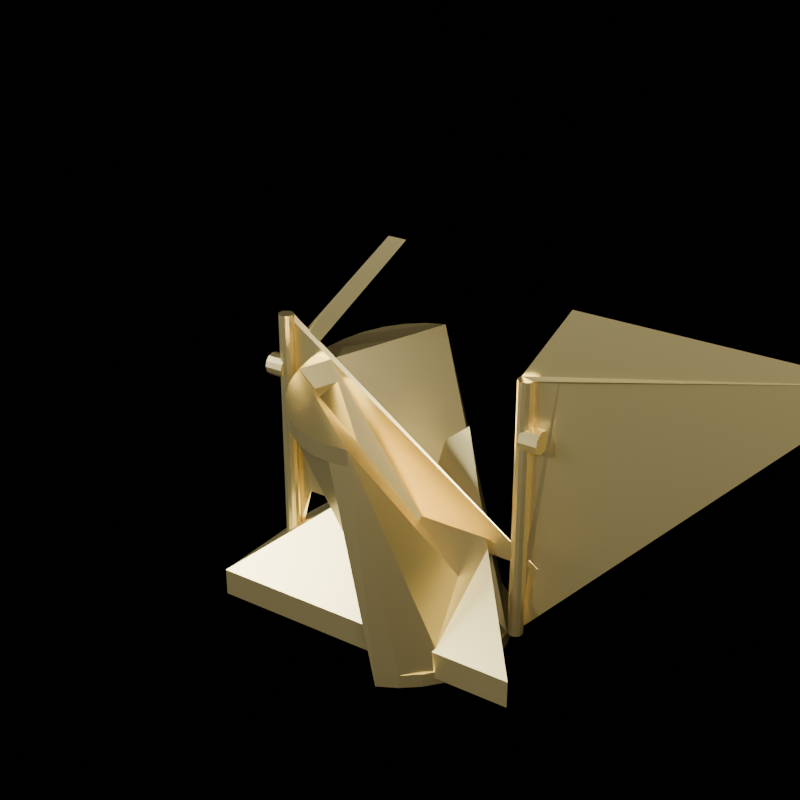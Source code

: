 # Source: SM_Prop_VanityMirror_01.blend  (saved by Blender 5.2.45; exported with 4.5.12 LTS)
import bpy
from mathutils import Matrix  # noqa: F401  (used for matrix-valued properties, if any)

bpy.ops.wm.read_factory_settings(use_empty=True)
scene = bpy.context.scene
scene.name = 'Scene'

# ---- materials (node trees are filled in below, after node groups)
mat_m_prop_mirrorbrass = bpy.data.materials.new('M_Prop_MirrorBrass')

# ---- material node trees
mat_m_prop_mirrorbrass.use_nodes = True; mat_m_prop_mirrorbrass.node_tree.nodes.clear()
_N = mat_m_prop_mirrorbrass.node_tree.nodes; _L = mat_m_prop_mirrorbrass.node_tree.links
n0 = _N.new('ShaderNodeBsdfPrincipled'); n0.name = 'Principled BSDF'; n0.location = (0, 0)
n0.inputs[0].default_value = (0.86, 0.7, 0.3, 1.0)
n0.inputs[1].default_value = 0.92
n0.inputs[2].default_value = 0.32
n0.inputs[10].default_value = 0.005
n1 = _N.new('ShaderNodeOutputMaterial'); n1.name = 'Material Output'; n1.location = (0, 0)
_L.new(n0.outputs[0], n1.inputs[0])
n1.is_active_output = True

# ---- cameras
cam_cam_front = bpy.data.cameras.new('Cam_Front')
cam_cam_front.type = 'ORTHO'
cam_cam_front.ortho_scale = 0.648
cam_cam_side = bpy.data.cameras.new('Cam_Side')
cam_cam_side.type = 'ORTHO'
cam_cam_side.ortho_scale = 0.648
cam_cam_top = bpy.data.cameras.new('Cam_Top')
cam_cam_top.type = 'ORTHO'
cam_cam_top.ortho_scale = 0.648
cam_cam_iso = bpy.data.cameras.new('Cam_Iso')
cam_cam_iso.lens = 65.0

# ---- lights
light_keylight = bpy.data.lights.new('KeyLight', 'AREA')
light_keylight.color = (1.0, 0.96, 0.9)
light_keylight.energy = 36.0
light_keylight.size = 0.48
light_filllight = bpy.data.lights.new('FillLight', 'AREA')
light_filllight.color = (0.86, 0.92, 1.0)
light_filllight.energy = 15.0
light_filllight.size = 0.6
light_rimlight = bpy.data.lights.new('RimLight', 'SUN')
light_rimlight.color = (0.95, 0.98, 1.0)
light_rimlight.energy = 2.0

# ---- meshes
me_sm_prop_vanitymirror_01 = bpy.data.meshes.new('SM_Prop_VanityMirror_01')
me_sm_prop_vanitymirror_01.from_pydata([(-0.175, -0.075, 0.0), (-0.175, -0.075, 0.03), (-0.175, 0.075, 0.0), (-0.175, 0.075, 0.03), (0.175, -0.075, 0.0), (0.175, -0.075, 0.03), (0.035, 0.075, 0.17), (0.035, 0.075, 0.2), (-0.14, 0.008, 0.03), (-0.14, 0.008, 0.31), (-0.136, 0.006928, 0.03), (-0.136, 0.006928, 0.31), (-0.1331, 0.004, 0.03), (-0.1331, 0.004, 0.31), (-0.132, 0.0, 0.03), (-0.132, 0.0, 0.31), (-0.1331, -0.004, 0.03), (-0.1331, -0.004, 0.31), (-0.136, -0.006928, 0.03), (-0.136, -0.006928, 0.31), (-0.14, -0.008, 0.03), (-0.14, -0.008, 0.31), (-0.144, -0.006928, 0.03), (-0.144, -0.006928, 0.31), (-0.1469, -0.004, 0.03), (-0.1469, -0.004, 0.31), (-0.148, 0.0, 0.03), (-0.148, 0.0, 0.31), (-0.1469, 0.004, 0.03), (-0.1469, 0.004, 0.31), (-0.12, 0.006928, 0.106), (0.16, 0.006928, 0.106), (-0.16, 0.012, 0.25), (-0.14, 0.012, 0.25), (-0.16, 0.01039, 0.256), (-0.14, 0.01039, 0.256), (-0.16, 0.006, 0.2604), (-0.14, 0.006, 0.2604), (-0.16, 0.0, 0.262), (-0.14, 0.0, 0.262), (-0.16, -0.006, 0.2604), (-0.14, -0.006, 0.2604), (-0.16, -0.01039, 0.256), (-0.14, -0.01039, 0.256), (-0.16, -0.012, 0.25), (-0.14, -0.012, 0.25), (-0.16, -0.01039, 0.244), (-0.14, -0.01039, 0.244), (-0.16, -0.006, 0.2396), (-0.14, -0.006, 0.2396), (-0.16, 0.0, 0.238), (-0.14, 0.0, 0.238), (-0.16, 0.006, 0.2396), (-0.14, 0.006, 0.2396), (-0.02, 0.01039, 0.414), (-5.96e-10, 0.01039, 0.414), (0.14, 0.008, 0.03), (0.14, 0.008, 0.31), (0.144, 0.006928, 0.03), (0.144, 0.006928, 0.31), (0.1469, 0.004, 0.03), (0.1469, 0.004, 0.31), (0.148, 0.0, 0.03), (0.148, 0.0, 0.31), (0.1469, -0.004, 0.03), (0.1469, -0.004, 0.31), (0.144, -0.006928, 0.03), (0.144, -0.006928, 0.31), (0.14, -0.008, 0.03), (0.14, -0.008, 0.31), (0.136, -0.006928, 0.03), (0.136, -0.006928, 0.31), (0.1331, -0.004, 0.03), (0.1331, -0.004, 0.31), (0.132, 0.0, 0.03), (0.132, 0.0, 0.31), (0.1331, 0.004, 0.03), (0.1331, 0.004, 0.31), (0.18, 0.006928, 0.386), (0.46, 0.006928, 0.386), (0.14, 0.012, 0.25), (0.16, 0.012, 0.25), (0.14, 0.01039, 0.256), (0.16, 0.01039, 0.256), (0.14, 0.006, 0.2604), (0.16, 0.006, 0.2604), (0.14, 0.0, 0.262), (0.16, 0.0, 0.262), (0.14, -0.006, 0.2604), (0.16, -0.006, 0.2604), (0.14, -0.01039, 0.256), (0.16, -0.01039, 0.256), (0.14, -0.012, 0.25), (0.16, -0.012, 0.25), (0.14, -0.01039, 0.244), (0.16, -0.01039, 0.244), (0.14, -0.006, 0.2396), (0.16, -0.006, 0.2396), (0.14, 0.0, 0.238), (0.16, 0.0, 0.238), (0.14, 0.006, 0.2396), (0.16, 0.006, 0.2396), (0.14, 0.01039, 0.244), (0.16, 0.01039, 0.244), (0.0, 0.12, -0.0075), (0.0, 0.12, 0.0075), (0.02341, 0.1177, -0.0075), (0.02341, 0.1177, 0.0075), (0.04592, 0.1109, -0.0075), (0.04592, 0.1109, 0.0075), (0.06667, 0.09978, -0.0075), (0.06667, 0.09978, 0.0075), (0.08485, 0.08485, -0.0075), (0.08485, 0.08485, 0.0075), (0.09978, 0.06667, -0.0075), (0.09978, 0.06667, 0.0075), (0.1109, 0.04592, -0.0075), (0.1109, 0.04592, 0.0075), (0.1177, 0.02341, -0.0075), (0.1177, 0.02341, 0.0075), (0.12, 0.0, -0.0075), (0.12, 0.0, 0.0075), (0.1177, -0.02341, -0.0075), (0.1177, -0.02341, 0.0075), (0.1109, -0.04592, -0.0075), (0.1109, -0.04592, 0.0075), (0.09978, -0.06667, -0.0075), (0.09978, -0.06667, 0.0075), (0.08485, -0.08485, -0.0075), (0.08485, -0.08485, 0.0075), (0.06667, -0.09978, -0.0075), (0.06667, -0.09978, 0.0075), (0.04592, -0.1109, -0.0075), (0.04592, -0.1109, 0.0075), (0.02107, -0.1152, 0.234), (0.02107, -0.1179, 0.2533), (0.0, -0.1175, 0.2336), (0.0, -0.1202, 0.253), (-0.02107, -0.1152, 0.234), (-0.02107, -0.1179, 0.2533), (-0.04133, -0.1084, 0.2349), (-0.04133, -0.1111, 0.2542), (-0.06, -0.09745, 0.2365), (-0.06, -0.1002, 0.2558), (-0.07637, -0.08267, 0.2385), (-0.07637, -0.08538, 0.2578), (-0.0898, -0.06466, 0.2411), (-0.0898, -0.06738, 0.2604), (-0.09978, -0.04412, 0.244), (-0.09978, -0.04683, 0.2633), (-0.1059, -0.02183, 0.2471), (-0.1059, -0.02454, 0.2664), (-0.108, 0.001357, 0.2503), (-0.108, -0.001357, 0.2697), (-0.1059, 0.02454, 0.2536), (-0.1059, 0.02183, 0.2729), (-0.09978, 0.04683, 0.2567), (-0.09978, 0.04412, 0.276), (-0.0898, 0.06738, 0.2596), (-0.0898, 0.06466, 0.2789), (-0.07637, 0.08538, 0.2622), (-0.07637, 0.08267, 0.2815), (-0.06, 0.1002, 0.2642), (-0.06, 0.09745, 0.2835), (-0.04133, 0.1111, 0.2658), (-0.04133, 0.1084, 0.2851), (-0.02107, 0.1179, 0.2667), (-0.02107, 0.1152, 0.286)], [], [(0, 1, 3, 2), (2, 3, 7, 6), (6, 7, 5, 4), (4, 5, 1, 0), (2, 6, 4, 0), (7, 3, 1, 5), (64, 65, 67, 66), (8, 9, 11, 10), (86, 87, 89, 88), (116, 117, 119, 118), (10, 11, 13, 12), (92, 93, 95, 94), (36, 37, 39, 38), (12, 13, 15, 14), (82, 83, 85, 84), (60, 61, 63, 62), (14, 15, 17, 16), (42, 43, 45, 44), (106, 107, 109, 108), (16, 17, 19, 18), (58, 59, 61, 60), (34, 35, 37, 36), (18, 19, 21, 20), (20, 21, 23, 22), (40, 41, 43, 42), (88, 89, 91, 90), (22, 23, 25, 24), (84, 85, 87, 86), (32, 33, 35, 34), (24, 25, 27, 26), (66, 67, 69, 68), (26, 27, 29, 28), (11, 9, 31, 29, 27, 25, 23, 21, 19, 17, 15, 13), (110, 111, 113, 112), (28, 29, 31, 30), (44, 45, 47, 46), (38, 39, 41, 40), (30, 31, 9, 8), (8, 10, 12, 14, 16, 18, 20, 22, 24, 26, 28, 30), (46, 47, 49, 48), (90, 91, 93, 92), (56, 57, 59, 58), (48, 49, 51, 50), (108, 109, 111, 110), (50, 51, 53, 52), (41, 39, 37, 35, 33, 55, 53, 51, 49, 47, 45, 43), (52, 53, 55, 54), (68, 69, 71, 70), (62, 63, 65, 64), (54, 55, 33, 32), (46, 48, 50, 52, 54, 32, 34, 36, 38, 40, 42, 44), (70, 71, 73, 72), (80, 81, 83, 82), (114, 115, 117, 116), (72, 73, 75, 74), (74, 75, 77, 76), (58, 60, 62, 64, 66, 68, 70, 72, 74, 76, 78, 56), (76, 77, 79, 78), (112, 113, 115, 114), (78, 79, 57, 56), (63, 61, 59, 57, 79, 77, 75, 73, 71, 69, 67, 65), (94, 95, 97, 96), (104, 105, 107, 106), (96, 97, 99, 98), (98, 99, 101, 100), (90, 92, 94, 96, 98, 100, 102, 80, 82, 84, 86, 88), (100, 101, 103, 102), (102, 103, 81, 80), (95, 93, 91, 89, 87, 85, 83, 81, 103, 101, 99, 97), (118, 119, 121, 120), (120, 121, 123, 122), (122, 123, 125, 124), (124, 125, 127, 126), (126, 127, 129, 128), (128, 129, 131, 130), (130, 131, 133, 132), (132, 133, 135, 134), (134, 135, 137, 136), (136, 137, 139, 138), (138, 139, 141, 140), (140, 141, 143, 142), (142, 143, 145, 144), (144, 145, 147, 146), (146, 147, 149, 148), (148, 149, 151, 150), (150, 151, 153, 152), (152, 153, 155, 154), (154, 155, 157, 156), (156, 157, 159, 158), (158, 159, 161, 160), (160, 161, 163, 162), (162, 163, 165, 164), (117, 115, 113, 111, 109, 107, 105, 167, 165, 163, 161, 159, 157, 155, 153, 151, 149, 147, 145, 143, 141, 139, 137, 135, 133, 131, 129, 127, 125, 123, 121, 119), (164, 165, 167, 166), (166, 167, 105, 104), (114, 116, 118, 120, 122, 124, 126, 128, 130, 132, 134, 136, 138, 140, 142, 144, 146, 148, 150, 152, 154, 156, 158, 160, 162, 164, 166, 104, 106, 108, 110, 112)])
_uv = me_sm_prop_vanitymirror_01.uv_layers.new(name='UVMap')
_uv.uv.foreach_set('vector', [0.7052, 0.7486, 0.6561, 0.7452, 0.6743, 0.5023, 0.7233, 0.5057, 0.008632, 0.8136, 0.005018, 0.7647, 0.005018, 0.5042, 0.008632, 0.5532, 0.008632, 0.5532, 0.005018, 0.5042, 0.284, 0.7745, 0.2876, 0.8235, 0.7233, 0.8297, 0.6743, 0.8263, 0.6561, 0.7452, 0.7052, 0.7486, 0.008632, 0.8136, 0.008632, 0.5532, 0.2876, 0.8235, 0.2535, 0.7948, 0.4073, 0.5319, 0.6743, 0.5023, 0.6561, 0.7452, 0.6743, 0.8263, 0.9891, 0.5848, 0.9851, 0.1263, 0.9897, 0.126, 0.9936, 0.5845, 0.8848, 0.9335, 0.8848, 0.475, 0.8869, 0.4753, 0.8869, 0.9338, 0.3463, 0.518, 0.3465, 0.5227, 0.3465, 0.5328, 0.3463, 0.5281, 0.1467, 0.4942, 0.1461, 0.4696, 0.1836, 0.4691, 0.1842, 0.4937, 0.8869, 0.9338, 0.8869, 0.4753, 0.892, 0.4756, 0.892, 0.9341, 0.3792, 0.5894, 0.3793, 0.592, 0.3705, 0.5971, 0.3704, 0.5945, 0.3289, 0.7475, 0.3242, 0.7483, 0.3149, 0.7443, 0.3196, 0.7436, 0.892, 0.9341, 0.892, 0.4756, 0.8986, 0.4757, 0.8986, 0.9341, 0.3603, 0.5042, 0.3604, 0.509, 0.3516, 0.514, 0.3514, 0.5093, 0.976, 0.585, 0.972, 0.1265, 0.9787, 0.1265, 0.9826, 0.585, 0.8986, 0.9341, 0.8986, 0.4757, 0.9051, 0.4755, 0.9051, 0.934, 0.7708, 0.7494, 0.7724, 0.7513, 0.7741, 0.7614, 0.7725, 0.7594, 0.02107, 0.49, 0.02044, 0.4654, 0.03372, 0.4671, 0.03435, 0.4916, 0.9051, 0.934, 0.9051, 0.4755, 0.9096, 0.4753, 0.9096, 0.9338, 0.9709, 0.5848, 0.967, 0.1263, 0.972, 0.1265, 0.976, 0.585, 0.335, 0.7556, 0.3303, 0.7564, 0.3242, 0.7483, 0.3289, 0.7475, 0.9096, 0.9338, 0.9096, 0.4753, 0.911, 0.4749, 0.911, 0.9334, 0.9288, 0.4642, 0.9288, 0.005483, 0.9315, 0.005223, 0.9315, 0.464, 0.7643, 0.7416, 0.7659, 0.7435, 0.7724, 0.7513, 0.7708, 0.7494, 0.3843, 0.5705, 0.3844, 0.573, 0.3844, 0.5832, 0.3843, 0.5806, 0.9315, 0.464, 0.9315, 0.005223, 0.9369, 0.005053, 0.9369, 0.4638, 0.3514, 0.5093, 0.3516, 0.514, 0.3465, 0.5227, 0.3463, 0.518, 0.3363, 0.7658, 0.3316, 0.7665, 0.3303, 0.7564, 0.335, 0.7556, 0.9369, 0.4638, 0.9369, 0.005053, 0.9436, 0.005018, 0.9436, 0.4638, 0.9936, 0.5845, 0.9897, 0.126, 0.9911, 0.1257, 0.995, 0.5841, 0.9436, 0.4638, 0.9436, 0.005018, 0.9499, 0.005129, 0.9499, 0.4639, 0.9522, 0.005895, 0.9548, 0.005635, 0.8848, 0.3602, 0.9499, 0.005129, 0.9436, 0.005018, 0.9369, 0.005053, 0.9315, 0.005223, 0.9288, 0.005483, 0.9297, 0.005764, 0.9338, 0.00599, 0.94, 0.0061, 0.9467, 0.006066, 0.05444, 0.4929, 0.05381, 0.4683, 0.07993, 0.4692, 0.08056, 0.4937, 0.921, 0.9333, 0.9298, 0.4749, 0.9461, 0.8366, 0.921, 0.8112, 0.7725, 0.7594, 0.7741, 0.7614, 0.7706, 0.7709, 0.769, 0.769, 0.3196, 0.7436, 0.3149, 0.7443, 0.3049, 0.7456, 0.3096, 0.7448, 0.9485, 0.3412, 0.8848, 0.3602, 0.9548, 0.005635, 0.9548, 0.4644, 0.9548, 0.4644, 0.9522, 0.4647, 0.9467, 0.4648, 0.94, 0.4649, 0.9338, 0.4648, 0.9297, 0.4645, 0.9288, 0.4642, 0.9315, 0.464, 0.9369, 0.4638, 0.9436, 0.4638, 0.9499, 0.4639, 0.9485, 0.3412, 0.769, 0.769, 0.7706, 0.7709, 0.7628, 0.7774, 0.7611, 0.7755, 0.3843, 0.5806, 0.3844, 0.5832, 0.3793, 0.592, 0.3792, 0.5894, 0.9688, 0.5844, 0.9649, 0.126, 0.967, 0.1263, 0.9709, 0.5848, 0.7611, 0.7755, 0.7628, 0.7774, 0.7527, 0.7792, 0.7511, 0.7772, 0.03435, 0.4916, 0.03372, 0.4671, 0.05381, 0.4683, 0.05444, 0.4929, 0.7511, 0.7772, 0.7527, 0.7792, 0.7432, 0.7757, 0.7416, 0.7737, 0.7659, 0.7435, 0.7564, 0.74, 0.7464, 0.7418, 0.7385, 0.7483, 0.735, 0.7578, 0.7741, 0.5042, 0.7432, 0.7757, 0.7527, 0.7792, 0.7628, 0.7774, 0.7706, 0.7709, 0.7741, 0.7614, 0.7724, 0.7513, 0.3244, 0.7813, 0.3197, 0.782, 0.3316, 0.505, 0.3363, 0.5042, 0.8313, 0.584, 0.8537, 0.1258, 0.8563, 0.1257, 0.8339, 0.5839, 0.9826, 0.585, 0.9787, 0.1265, 0.9851, 0.1263, 0.9891, 0.5848, 0.7725, 0.5023, 0.7741, 0.5042, 0.735, 0.7578, 0.7334, 0.7559, 0.299, 0.7705, 0.3051, 0.7786, 0.3144, 0.7826, 0.3244, 0.7813, 0.3363, 0.5042, 0.3363, 0.7658, 0.335, 0.7556, 0.3289, 0.7475, 0.3196, 0.7436, 0.3096, 0.7448, 0.3016, 0.751, 0.2977, 0.7604, 0.8339, 0.5839, 0.8563, 0.1257, 0.8618, 0.1258, 0.8394, 0.584, 0.3704, 0.5042, 0.3706, 0.509, 0.3604, 0.509, 0.3603, 0.5042, 0.1117, 0.4942, 0.1111, 0.4696, 0.1461, 0.4696, 0.1467, 0.4942, 0.8394, 0.584, 0.8618, 0.1258, 0.8685, 0.1261, 0.8461, 0.5843, 0.8461, 0.5843, 0.8685, 0.1261, 0.8747, 0.1265, 0.8523, 0.5847, 0.8546, 0.5856, 0.8491, 0.5855, 0.8424, 0.5852, 0.8362, 0.5848, 0.8321, 0.5844, 0.8313, 0.584, 0.8339, 0.5839, 0.8394, 0.584, 0.8461, 0.5843, 0.8523, 0.5847, 0.8747, 0.005018, 0.8572, 0.5854, 0.8523, 0.5847, 0.8747, 0.1265, 0.8101, 0.02082, 0.8747, 0.005018, 0.08056, 0.4937, 0.07993, 0.4692, 0.1111, 0.4696, 0.1117, 0.4942, 0.9692, 0.005018, 0.995, 0.02965, 0.9649, 0.126, 0.9688, 0.5844, 0.9787, 0.1265, 0.972, 0.1265, 0.967, 0.1263, 0.9649, 0.126, 0.995, 0.02965, 0.9708, 0.1253, 0.9772, 0.1251, 0.9839, 0.1251, 0.9889, 0.1253, 0.9911, 0.1257, 0.9897, 0.126, 0.9851, 0.1263, 0.3704, 0.5945, 0.3705, 0.5971, 0.3603, 0.5971, 0.3602, 0.5945, 0.01511, 0.4881, 0.01448, 0.4635, 0.02044, 0.4654, 0.02107, 0.49, 0.3602, 0.5945, 0.3603, 0.5971, 0.3514, 0.592, 0.3514, 0.5894, 0.3514, 0.5894, 0.3514, 0.592, 0.3464, 0.5832, 0.3463, 0.5806, 0.3843, 0.5806, 0.3792, 0.5894, 0.3704, 0.5945, 0.3602, 0.5945, 0.3514, 0.5894, 0.3463, 0.5806, 0.3463, 0.5705, 0.3514, 0.5617, 0.3602, 0.5566, 0.3704, 0.5566, 0.3792, 0.5617, 0.3843, 0.5705, 0.3843, 0.518, 0.3845, 0.5227, 0.3794, 0.514, 0.3793, 0.5093, 0.3793, 0.5093, 0.3794, 0.514, 0.3706, 0.509, 0.3704, 0.5042, 0.3706, 0.5466, 0.3604, 0.5466, 0.3515, 0.5415, 0.3465, 0.5328, 0.3465, 0.5227, 0.3516, 0.514, 0.3604, 0.509, 0.3706, 0.509, 0.3794, 0.514, 0.3845, 0.5227, 0.3845, 0.5328, 0.3794, 0.5415, 0.1842, 0.4937, 0.1836, 0.4691, 0.2221, 0.4682, 0.2227, 0.4928, 0.2227, 0.4928, 0.2221, 0.4682, 0.2602, 0.4669, 0.2608, 0.4915, 0.2608, 0.4915, 0.2602, 0.4669, 0.2964, 0.4653, 0.297, 0.4898, 0.297, 0.4898, 0.2964, 0.4653, 0.3293, 0.4634, 0.3299, 0.4879, 0.3299, 0.4879, 0.3293, 0.4634, 0.3577, 0.4612, 0.3583, 0.4858, 0.3583, 0.4858, 0.3577, 0.4612, 0.3804, 0.4589, 0.381, 0.4835, 0.381, 0.4835, 0.3804, 0.4589, 0.3966, 0.4566, 0.3972, 0.4812, 0.4073, 0.4832, 0.4076, 0.4586, 0.4073, 0.0541, 0.4113, 0.08582, 0.3918, 0.08357, 0.3955, 0.05183, 0.3972, 0.05043, 0.3936, 0.08216, 0.4124, 0.08492, 0.4084, 0.0532, 0.4169, 0.05138, 0.4209, 0.0831, 0.4209, 0.0831, 0.4169, 0.05138, 0.4325, 0.04873, 0.4365, 0.08045, 0.4365, 0.08045, 0.4325, 0.04873, 0.4547, 0.04534, 0.4587, 0.07706, 0.4587, 0.07706, 0.4547, 0.04534, 0.4825, 0.04135, 0.4864, 0.07307, 0.4864, 0.07307, 0.4825, 0.04135, 0.5148, 0.0369, 0.5188, 0.06862, 0.5188, 0.06862, 0.5148, 0.0369, 0.5505, 0.03217, 0.5545, 0.06389, 0.5545, 0.06389, 0.5505, 0.03217, 0.5882, 0.02733, 0.5922, 0.05906, 0.5922, 0.05906, 0.5882, 0.02733, 0.6264, 0.02259, 0.6304, 0.05431, 0.6304, 0.05431, 0.6264, 0.02259, 0.6636, 0.01811, 0.6676, 0.04983, 0.6676, 0.04983, 0.6636, 0.01811, 0.6985, 0.01407, 0.7025, 0.0458, 0.7025, 0.0458, 0.6985, 0.01407, 0.7296, 0.01063, 0.7336, 0.04235, 0.7336, 0.04235, 0.7296, 0.01063, 0.7559, 0.007918, 0.7598, 0.03964, 0.7598, 0.03964, 0.7559, 0.007918, 0.7762, 0.006035, 0.7801, 0.03776, 0.7801, 0.03776, 0.7762, 0.006035, 0.7898, 0.005055, 0.7937, 0.03678, 0.1461, 0.4696, 0.1111, 0.4696, 0.07993, 0.4692, 0.05381, 0.4683, 0.03372, 0.4671, 0.02044, 0.4654, 0.01448, 0.4635, 0.008647, 0.00553, 0.01786, 0.005018, 0.03415, 0.005415, 0.0569, 0.006707, 0.08522, 0.008842, 0.118, 0.01174, 0.1541, 0.01529, 0.192, 0.01935, 0.2302, 0.02377, 0.2674, 0.02838, 0.3021, 0.03301, 0.3329, 0.03746, 0.3587, 0.04158, 0.3785, 0.0452, 0.3915, 0.04819, 0.3972, 0.05043, 0.3955, 0.05183, 0.3966, 0.4566, 0.3804, 0.4589, 0.3577, 0.4612, 0.3293, 0.4634, 0.2964, 0.4653, 0.2602, 0.4669, 0.2221, 0.4682, 0.1836, 0.4691, 0.7937, 0.03678, 0.7898, 0.005055, 0.7961, 0.005018, 0.8001, 0.03674, 0.005018, 0.03727, 0.008647, 0.00553, 0.01448, 0.4635, 0.01511, 0.4881, 0.6832, 0.4922, 0.647, 0.4923, 0.6089, 0.492, 0.5704, 0.4914, 0.5329, 0.4905, 0.4979, 0.4894, 0.4667, 0.488, 0.4406, 0.4865, 0.4205, 0.4848, 0.4073, 0.4832, 0.4113, 0.08582, 0.4124, 0.08492, 0.4209, 0.0831, 0.4365, 0.08045, 0.4587, 0.07706, 0.4864, 0.07307, 0.5188, 0.06862, 0.5545, 0.06389, 0.5922, 0.05906, 0.6304, 0.05431, 0.6676, 0.04983, 0.7025, 0.0458, 0.7336, 0.04235, 0.7598, 0.03964, 0.7801, 0.03776, 0.7937, 0.03678, 0.8001, 0.03674, 0.7926, 0.4874, 0.7835, 0.4889, 0.7673, 0.4901, 0.7446, 0.4911, 0.7162, 0.4918])
me_sm_prop_vanitymirror_01.materials.append(mat_m_prop_mirrorbrass)
me_sm_prop_vanitymirror_01.update()

# ---- objects
ob_sm_prop_vanitymirror_01 = bpy.data.objects.new('SM_Prop_VanityMirror_01', me_sm_prop_vanitymirror_01)
ob_keylight = bpy.data.objects.new('KeyLight', light_keylight)
ob_filllight = bpy.data.objects.new('FillLight', light_filllight)
ob_rimlight = bpy.data.objects.new('RimLight', light_rimlight)
ob_cam_front = bpy.data.objects.new('Cam_Front', cam_cam_front)
ob_cam_side = bpy.data.objects.new('Cam_Side', cam_cam_side)
ob_cam_top = bpy.data.objects.new('Cam_Top', cam_cam_top)
ob_cam_iso = bpy.data.objects.new('Cam_Iso', cam_cam_iso)

# ---- transforms, parenting, visibility, modifiers, constraints
ob_sm_prop_vanitymirror_01.location = (0.0, 0.0, 0.0)
ob_keylight.location = (0.72, -1.08, 0.97)
ob_keylight.rotation_euler = (0.9599, 0.0, 0.6109)
ob_filllight.location = (-0.9, -0.72, 0.73)
ob_filllight.rotation_euler = (1.047, 0.0, -0.8727)
ob_rimlight.location = (0.0, 1.08, 1.15)
ob_rimlight.rotation_euler = (-1.134, 0.3491, 2.793)
ob_cam_front.location = (0.0, -1.68, 0.25)
ob_cam_front.rotation_euler = (1.571, 0.0, 0.0)
ob_cam_side.location = (1.68, 0.0, 0.25)
ob_cam_side.rotation_euler = (1.571, 0.0, 1.571)
ob_cam_top.location = (0.0, 0.0, 1.93)
ob_cam_iso.location = (0.72, -1.056, 0.874)
ob_cam_iso.rotation_euler = (1.117, 2.748e-08, 0.5984)

# ---- collection membership
scene.collection.objects.link(ob_sm_prop_vanitymirror_01)
scene.collection.objects.link(ob_keylight)
scene.collection.objects.link(ob_filllight)
scene.collection.objects.link(ob_rimlight)
scene.collection.objects.link(ob_cam_front)
scene.collection.objects.link(ob_cam_side)
scene.collection.objects.link(ob_cam_top)
scene.collection.objects.link(ob_cam_iso)

# ---- scene / render settings (as saved in the file)
scene.camera = ob_cam_iso
scene.frame_start = 1; scene.frame_end = 250; scene.frame_set(1)
scene.render.engine = 'BLENDER_EEVEE_NEXT'
scene.render.resolution_x = 1000
scene.render.resolution_y = 1000
scene.render.film_transparent = True
scene.render.bake_bias = 0.0
scene.render.bake_samples = 0
scene.render.compositor_device = 'GPU'
scene.eevee.use_volume_custom_range = False
scene.eevee.fast_gi_thickness_near = 0.1
scene.eevee.fast_gi_thickness_far = 0.0
scene.eevee.ray_tracing_options.screen_trace_thickness = 0.1
bpy.context.view_layer.update()
